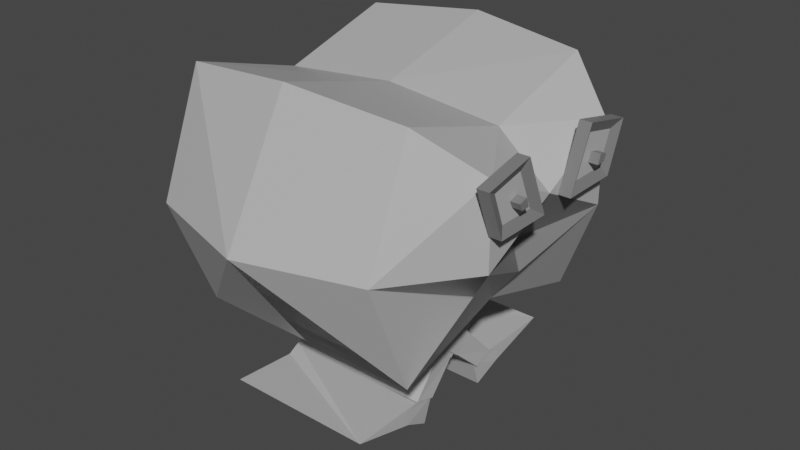 # Source: Player-2.blend  (saved by Blender 2.93.21; exported with 4.5.12 LTS)
import bpy
from mathutils import Matrix  # noqa: F401  (used for matrix-valued properties, if any)

bpy.ops.wm.read_factory_settings(use_empty=True)
scene = bpy.context.scene
scene.name = 'Scene'

# ---- collections
col_collection = bpy.data.collections.new('Collection'); scene.collection.children.link(col_collection)

# ---- materials (node trees are filled in below, after node groups)
mat_material = bpy.data.materials.new('Material')
mat_material.alpha_threshold = 0.0
mat_material.use_transparent_shadow = False
mat_material.line_color = (0.0, 0.0, 0.0, 1.0)
mat_darker = bpy.data.materials.new('Darker')
mat_darker.use_transparent_shadow = False

# ---- material node trees
mat_material.use_nodes = True; mat_material.node_tree.nodes.clear()
_N = mat_material.node_tree.nodes; _L = mat_material.node_tree.links
n0 = _N.new('ShaderNodeOutputMaterial'); n0.name = 'Material Output'; n0.location = (300, 300)
n1 = _N.new('ShaderNodeBsdfPrincipled'); n1.name = 'Principled BSDF'; n1.location = (10, 300)
n1.distribution = 'GGX'
n1.subsurface_method = 'BURLEY'
n1.inputs[0].default_value = (0.4869, 0.4869, 0.4869, 1.0)
n1.inputs[2].default_value = 0.4
n1.inputs[3].default_value = 1.45
n1.inputs[27].default_value = (0.0, 0.0, 0.0, 1.0)
n1.inputs[28].default_value = 1.0
_L.new(n1.outputs[0], n0.inputs[0])
n0.is_active_output = True
mat_darker.use_nodes = True; mat_darker.node_tree.nodes.clear()
_N = mat_darker.node_tree.nodes; _L = mat_darker.node_tree.links
n0 = _N.new('ShaderNodeBsdfPrincipled'); n0.name = 'Principled BSDF'; n0.location = (10, 300)
n0.distribution = 'GGX'
n0.subsurface_method = 'BURLEY'
n0.inputs[0].default_value = (0.1902, 0.1902, 0.1902, 1.0)
n0.inputs[3].default_value = 1.45
n0.inputs[27].default_value = (0.0, 0.0, 0.0, 1.0)
n0.inputs[28].default_value = 1.0
n1 = _N.new('ShaderNodeOutputMaterial'); n1.name = 'Material Output'; n1.location = (300, 300)
_L.new(n0.outputs[0], n1.inputs[0])
n1.is_active_output = True

# ---- world
world_world = bpy.data.worlds.new('World'); scene.world = world_world
world_world.use_nodes = True; world_world.node_tree.nodes.clear()
_N = world_world.node_tree.nodes; _L = world_world.node_tree.links
n0 = _N.new('ShaderNodeOutputWorld'); n0.name = 'World Output'; n0.location = (300, 300)
n1 = _N.new('ShaderNodeBackground'); n1.name = 'Background'; n1.location = (10, 300)
n1.inputs[0].default_value = (0.05088, 0.05088, 0.05088, 1.0)
_L.new(n1.outputs[0], n0.inputs[0])
n0.is_active_output = True
world_world.color = (0.05088, 0.05088, 0.05088)
world_world.use_sun_shadow = False
world_world.sun_shadow_jitter_overblur = 0.0

# ---- meshes
me_cube = bpy.data.meshes.new('Cube')
me_cube.from_pydata([(1.0, 1.0, 1.0), (1.0, 1.0, -1.0), (1.0, -1.0, 1.0), (1.0, -1.0, -1.0), (-1.0, 1.0, 1.0), (-1.0, 1.0, -1.0), (-1.0, -1.0, 1.0), (-1.0, -1.0, -1.0), (-1.0, 0.0, 0.7), (1.0, 0.0, 0.7), (1.0, 1.4, 0.0), (-1.0, 1.4, 0.0), (-1.0, -1.4, 0.0), (1.0, -1.4, 0.0), (1.0, 0.0, -0.7), (-1.0, 0.0, -0.7), (1.45, 0.7, -0.03599), (1.45, -0.7, -0.03599), (1.45, 0.0, 0.314), (1.45, -0.7, 0.664), (1.45, 0.7, 0.664), (-1.394, 0.0, 0.0), (1.521, 0.3771, 0.4401), (1.521, 0.4063, 0.5176), (1.521, 0.4546, 0.4401), (1.521, 0.4838, 0.4968), (1.521, -0.4881, 0.4401), (1.521, -0.5173, 0.5176), (1.521, -0.5656, 0.4401), (1.521, -0.5948, 0.4968), (1.235, 0.0, -0.3873), (0.0, -1.704, 0.0), (0.0, 1.7, 0.0), (0.0, 0.0, 0.8), (0.0, -1.1, 1.1), (0.0, 1.1, 1.1), (0.0, 0.55, 0.95), (0.0, -0.55, 0.95), (0.0, -1.0, -1.0), (0.0, 1.0, -1.0)], [], [(14, 39, 1), (14, 3, 38), (10, 16, 14, 1), (14, 17, 13, 3), (13, 17, 19), (0, 20, 10), (16, 30, 14), (18, 16, 20), (20, 16, 10), (17, 18, 19), (19, 18, 9), (9, 20, 0), (17, 3, 14), (16, 14, 1), (8, 4, 21), (6, 8, 21), (15, 21, 5), (15, 7, 21), (6, 21, 12), (4, 11, 21), (21, 11, 5), (12, 21, 7), (22, 23, 25, 24), (26, 28, 29, 27), (7, 31, 12), (32, 0, 10), (4, 32, 11), (32, 10, 1), (32, 5, 11), (32, 1, 39, 5), (33, 2, 9), (35, 0, 32), (33, 0, 35, 36), (34, 37, 33, 6), (34, 6, 31), (2, 33, 37, 34), (4, 35, 32), (31, 7, 38, 3), (17, 14, 30), (16, 1, 10), (38, 31, 3), (39, 5, 32), (5, 39, 15), (14, 38, 15), (15, 39, 14), (15, 38, 7), (36, 35, 4, 33), (4, 8, 33), (6, 33, 8), (13, 2, 31), (31, 3, 13), (6, 12, 31)])
_uv = me_cube.uv_layers.new(name='UVMap')
_uv.uv.foreach_set('vector', [0.0, 0.0, 0.0, 0.0, 0.0, 0.0, 0.0, 0.0, 0.0, 0.0, 0.0, 0.0, 0.0, 0.0, 0.0, 0.0, 0.0, 0.0, 0.0, 0.0, 0.0, 0.0, 0.0, 0.0, 0.0, 0.0, 0.0, 0.0, 0.0, 0.0, 0.0, 0.0, 0.0, 0.0, 0.0, 0.0, 0.0, 0.0, 0.0, 0.0, 0.0, 0.0, 0.0, 0.0, 0.0, 0.0, 0.0, 0.0, 0.0, 0.0, 0.0, 0.0, 0.0, 0.0, 0.0, 0.0, 0.0, 0.0, 0.0, 0.0, 0.0, 0.0, 0.0, 0.0, 0.0, 0.0, 0.0, 0.0, 0.0, 0.0, 0.0, 0.0, 0.0, 0.0, 0.625, 0.5, 0.0, 0.0, 0.375, 0.75, 0.0, 0.0, 0.0, 0.0, 0.0, 0.0, 0.375, 0.5, 0.875, 0.625, 0.875, 0.5, 0.0, 0.0, 0.875, 0.75, 0.875, 0.625, 0.0, 0.0, 0.375, 0.125, 0.0, 0.0, 0.375, 0.25, 0.375, 0.125, 0.375, 0.0, 0.0, 0.0, 0.0, 0.0, 0.0, 0.0, 0.0, 0.0, 0.0, 0.0, 0.0, 0.0, 0.0, 0.0, 0.0, 0.0, 0.0, 0.0, 0.0, 0.0, 0.0, 0.0, 0.0, 0.0, 0.0, 0.0, 0.375, 0.0, 0.625, 0.0, 0.625, 0.25, 0.375, 0.25, 0.375, 0.0, 0.375, 0.25, 0.625, 0.25, 0.625, 0.0, 0.375, 1.0, 0.0, 0.0, 0.0, 0.0, 0.0, 0.0, 0.625, 0.5, 0.5, 0.5, 0.625, 0.25, 0.0, 0.0, 0.0, 0.0, 0.0, 0.0, 0.5, 0.5, 0.375, 0.5, 0.0, 0.0, 0.375, 0.25, 0.5, 0.25, 0.0, 0.0, 0.0, 0.0, 0.0, 0.0, 0.0, 0.0, 0.0, 0.0, 0.625, 0.75, 0.625, 0.625, 0.0, 0.0, 0.625, 0.5, 0.0, 0.0, 0.0, 0.0, 0.0, 0.0, 0.0, 0.0, 0.0, 0.0, 0.0, 0.0, 0.0, 0.0, 0.0, 0.0, 0.875, 0.75, 0.0, 0.0, 0.625, 1.0, 0.0, 0.0, 0.0, 0.0, 0.0, 0.0, 0.0, 0.0, 0.0, 0.0, 0.0, 0.0, 0.0, 0.0, 0.0, 0.0, 0.0, 0.0, 0.0, 0.0, 0.0, 0.0, 0.0, 0.0, 0.0, 0.0, 0.0, 0.0, 0.0, 0.0, 0.0, 0.0, 0.0, 0.0, 0.0, 0.0, 0.0, 0.0, 0.0, 0.0, 0.375, 0.75, 0.0, 0.0, 0.375, 0.25, 0.0, 0.0, 0.0, 0.0, 0.0, 0.0, 0.0, 0.0, 0.0, 0.0, 0.0, 0.0, 0.0, 0.0, 0.0, 0.0, 0.0, 0.0, 0.0, 0.0, 0.0, 0.0, 0.0, 0.0, 0.0, 0.0, 0.0, 0.0, 0.0, 0.0, 0.0, 0.0, 0.0, 0.0, 0.0, 0.0, 0.875, 0.625, 0.0, 0.0, 0.0, 0.0, 0.0, 0.0, 0.0, 0.0, 0.0, 0.0, 0.0, 0.0, 0.0, 0.0, 0.0, 0.0, 0.0, 0.0, 0.0, 0.0, 0.0, 0.0, 0.0, 0.0, 0.0, 0.0])
me_cube.materials.append(mat_material)
me_cube.materials.append(mat_darker)
me_cube.use_remesh_preserve_volume = False
me_cube.use_remesh_preserve_attributes = False
me_cube.use_mirror_vertex_groups = False
me_cube.update()
me_cube_001 = bpy.data.meshes.new('Cube.001')
me_cube_001.from_pydata([(1.0, 1.0, 1.0), (1.0, -1.0, 1.0), (1.0, 0.0, 0.7), (1.0, -1.4, 0.0), (1.45, 0.0, 0.314), (1.45, -0.7, 0.664), (1.45, 0.7, 0.664), (0.0, -1.704, 0.0), (0.0, 0.0, 0.8), (0.0, -1.1, 1.1)], [], [(2, 4, 6), (1, 3, 5), (5, 2, 1), (8, 2, 0), (1, 9, 7)])
_uv = me_cube_001.uv_layers.new(name='UVMap')
_uv.uv.foreach_set('vector', [0.0, 0.0, 0.0, 0.0, 0.0, 0.0, 0.0, 0.0, 0.0, 0.0, 0.0, 0.0, 0.0, 0.0, 0.0, 0.0, 0.625, 0.75, 0.0, 0.0, 0.625, 0.625, 0.625, 0.5, 0.0, 0.0, 0.0, 0.0, 0.0, 0.0])
me_cube_001.materials.append(mat_material)
me_cube_001.materials.append(mat_darker)
me_cube_001.use_remesh_preserve_volume = False
me_cube_001.use_remesh_preserve_attributes = False
me_cube_001.use_mirror_vertex_groups = False
me_cube_001.update()
me_cube_002 = bpy.data.meshes.new('Cube.002')
me_cube_002.from_pydata([(1.452, 0.109, 0.265), (1.452, 0.3255, 0.7662), (1.452, 0.6102, 0.265), (1.452, 0.7688, 0.6695), (1.517, 0.2354, 0.3481), (1.517, 0.3747, 0.6704), (1.517, 0.5535, 0.3481), (1.517, 0.6558, 0.609), (1.556, 0.7688, 0.6695), (1.556, 0.6102, 0.265), (1.556, 0.109, 0.265), (1.556, 0.3255, 0.7662), (1.521, 0.3771, 0.4401), (1.521, 0.4063, 0.5176), (1.521, 0.4546, 0.4401), (1.521, 0.4838, 0.4968), (1.599, 0.3771, 0.4401), (1.599, 0.4063, 0.5176), (1.599, 0.4546, 0.4401), (1.599, 0.4838, 0.4968), (1.452, -0.22, 0.265), (1.452, -0.4365, 0.7662), (1.452, -0.7212, 0.265), (1.452, -0.8798, 0.6695), (1.517, -0.3464, 0.3481), (1.517, -0.4857, 0.6704), (1.517, -0.6645, 0.3481), (1.517, -0.7668, 0.609), (1.556, -0.8798, 0.6695), (1.556, -0.7212, 0.265), (1.556, -0.22, 0.265), (1.556, -0.4365, 0.7662), (1.521, -0.4881, 0.4401), (1.521, -0.5173, 0.5176), (1.521, -0.5656, 0.4401), (1.521, -0.5948, 0.4968), (1.599, -0.4881, 0.4401), (1.599, -0.5173, 0.5176), (1.599, -0.5656, 0.4401), (1.599, -0.5948, 0.4968)], [], [(2, 3, 8, 9), (10, 11, 1, 0), (2, 9, 10, 0), (8, 3, 1, 11), (7, 6, 9, 8), (6, 4, 10, 9), (5, 7, 8, 11), (4, 5, 11, 10), (14, 15, 19, 18), (18, 19, 17, 16), (16, 17, 13, 12), (14, 18, 16, 12), (19, 15, 13, 17), (22, 29, 28, 23), (30, 20, 21, 31), (22, 20, 30, 29), (28, 31, 21, 23), (27, 28, 29, 26), (26, 29, 30, 24), (25, 31, 28, 27), (24, 30, 31, 25), (34, 38, 39, 35), (38, 36, 37, 39), (36, 32, 33, 37), (34, 32, 36, 38), (39, 37, 33, 35)])
me_cube_002.polygons.foreach_set('material_index', [1, 1, 1, 1, 1, 1, 1, 1, 1, 1, 1, 1, 1, 1, 1, 1, 1, 1, 1, 1, 1, 1, 1, 1, 1, 1])
_uv = me_cube_002.uv_layers.new(name='UVMap')
_uv.uv.foreach_set('vector', [0.375, 0.25, 0.625, 0.25, 0.625, 0.5, 0.375, 0.5, 0.375, 0.75, 0.625, 0.75, 0.625, 1.0, 0.375, 1.0, 0.125, 0.5, 0.375, 0.5, 0.375, 0.75, 0.125, 0.75, 0.625, 0.5, 0.875, 0.5, 0.875, 0.75, 0.625, 0.75, 0.5787, 0.546, 0.4225, 0.5452, 0.375, 0.5, 0.625, 0.5, 0.4225, 0.5452, 0.4178, 0.7046, 0.375, 0.75, 0.375, 0.5, 0.5834, 0.7038, 0.5787, 0.546, 0.625, 0.5, 0.625, 0.75, 0.4178, 0.7046, 0.5834, 0.7038, 0.625, 0.75, 0.375, 0.75, 0.375, 0.25, 0.625, 0.25, 0.625, 0.5, 0.375, 0.5, 0.375, 0.5, 0.625, 0.5, 0.625, 0.75, 0.375, 0.75, 0.375, 0.75, 0.625, 0.75, 0.625, 1.0, 0.375, 1.0, 0.125, 0.5, 0.375, 0.5, 0.375, 0.75, 0.125, 0.75, 0.625, 0.5, 0.875, 0.5, 0.875, 0.75, 0.625, 0.75, 0.375, 0.25, 0.375, 0.5, 0.625, 0.5, 0.625, 0.25, 0.375, 0.75, 0.375, 1.0, 0.625, 1.0, 0.625, 0.75, 0.125, 0.5, 0.125, 0.75, 0.375, 0.75, 0.375, 0.5, 0.625, 0.5, 0.625, 0.75, 0.875, 0.75, 0.875, 0.5, 0.5787, 0.546, 0.625, 0.5, 0.375, 0.5, 0.4225, 0.5452, 0.4225, 0.5452, 0.375, 0.5, 0.375, 0.75, 0.4178, 0.7046, 0.5834, 0.7038, 0.625, 0.75, 0.625, 0.5, 0.5787, 0.546, 0.4178, 0.7046, 0.375, 0.75, 0.625, 0.75, 0.5834, 0.7038, 0.375, 0.25, 0.375, 0.5, 0.625, 0.5, 0.625, 0.25, 0.375, 0.5, 0.375, 0.75, 0.625, 0.75, 0.625, 0.5, 0.375, 0.75, 0.375, 1.0, 0.625, 1.0, 0.625, 0.75, 0.125, 0.5, 0.125, 0.75, 0.375, 0.75, 0.375, 0.5, 0.625, 0.5, 0.625, 0.75, 0.875, 0.75, 0.875, 0.5])
me_cube_002.materials.append(mat_material)
me_cube_002.materials.append(mat_darker)
me_cube_002.use_remesh_preserve_volume = False
me_cube_002.use_remesh_preserve_attributes = False
me_cube_002.use_mirror_vertex_groups = False
me_cube_002.update()
me_cube_003 = bpy.data.meshes.new('Cube.003')
me_cube_003.from_pydata([(1.452, 0.109, 0.265), (1.452, 0.3255, 0.7662), (1.452, 0.6102, 0.265), (1.452, 0.7688, 0.6695), (1.517, 0.2354, 0.3481), (1.517, 0.3747, 0.6704), (1.517, 0.5535, 0.3481), (1.517, 0.6558, 0.609), (1.452, -0.22, 0.265), (1.452, -0.4365, 0.7662), (1.452, -0.7212, 0.265), (1.452, -0.8798, 0.6695), (1.517, -0.3464, 0.3481), (1.517, -0.4857, 0.6704), (1.517, -0.6645, 0.3481), (1.517, -0.7668, 0.609)], [], [(0, 1, 3, 2), (6, 7, 5, 4), (8, 10, 11, 9), (14, 12, 13, 15)])
_uv = me_cube_003.uv_layers.new(name='UVMap')
_uv.uv.foreach_set('vector', [0.375, 0.0, 0.625, 0.0, 0.625, 0.25, 0.375, 0.25, 0.4225, 0.5452, 0.5787, 0.546, 0.5834, 0.7038, 0.4178, 0.7046, 0.375, 0.0, 0.375, 0.25, 0.625, 0.25, 0.625, 0.0, 0.4225, 0.5452, 0.4178, 0.7046, 0.5834, 0.7038, 0.5787, 0.546])
me_cube_003.materials.append(mat_material)
me_cube_003.materials.append(mat_darker)
me_cube_003.use_remesh_preserve_volume = False
me_cube_003.use_remesh_preserve_attributes = False
me_cube_003.use_mirror_vertex_groups = False
me_cube_003.update()
me_cube_004 = bpy.data.meshes.new('Cube.004')
me_cube_004.from_pydata([(1.45, 0.7, -0.03599), (1.45, -0.7, -0.03599), (1.45, 0.0, 0.314), (1.163, 0.0, -0.1512), (1.235, 0.0, -0.3873)], [], [(3, 2, 1), (0, 2, 3), (3, 1, 4), (3, 4, 0)])
me_cube_004.polygons.foreach_set('material_index', [1, 1, 1, 1])
_uv = me_cube_004.uv_layers.new(name='UVMap')
_uv.uv.foreach_set('vector', [0.0, 0.0, 0.0, 0.0, 0.0, 0.0, 0.0, 0.0, 0.0, 0.0, 0.0, 0.0, 0.0, 0.0, 0.0, 0.0, 0.0, 0.0, 0.0, 0.0, 0.0, 0.0, 0.0, 0.0])
me_cube_004.materials.append(mat_material)
me_cube_004.materials.append(mat_darker)
me_cube_004.use_remesh_preserve_volume = False
me_cube_004.use_remesh_preserve_attributes = False
me_cube_004.use_mirror_vertex_groups = False
me_cube_004.update()
me_cube_005 = bpy.data.meshes.new('Cube.005')
me_cube_005.from_pydata([(-0.647, -0.01491, -1.39), (-0.647, 0.6018, -0.8728), (-0.6482, -0.1503, -1.222), (-0.647, 0.3698, -0.8013), (0.647, -0.01491, -1.39), (0.647, 0.6018, -0.8728), (0.6459, -0.1503, -1.222), (0.647, 0.3698, -0.8013), (-0.6303, -0.2738, -1.627), (-0.6517, -0.01539, -1.385), (-0.6315, -0.4621, -1.568), (-0.647, -0.1444, -1.226), (0.6638, -0.2738, -1.627), (0.6424, -0.01539, -1.385), (0.6626, -0.4621, -1.568), (0.647, -0.1444, -1.226), (-0.647, -0.01491, -1.39), (-0.6482, -0.1503, -1.222), (0.647, -0.01491, -1.39), (0.6459, -0.1503, -1.222), (-0.6517, -0.01539, -1.385), (-0.647, -0.1444, -1.226), (0.6424, -0.01539, -1.385), (0.647, -0.1444, -1.226), (-0.6303, -0.2738, -1.627), (-0.6315, -0.4621, -1.568), (0.6638, -0.2738, -1.627), (0.6626, -0.4621, -1.568)], [], [(0, 2, 3, 1), (2, 6, 7, 3), (6, 4, 5, 7), (4, 0, 1, 5), (7, 5, 1, 3), (8, 10, 11, 9), (10, 14, 15, 11), (14, 12, 13, 15), (12, 8, 9, 13), (17, 16, 18, 19), (23, 22, 20, 21), (25, 24, 26, 27)])
_uv = me_cube_005.uv_layers.new(name='UVMap')
_uv.uv.foreach_set('vector', [0.375, 0.0, 0.375, 0.25, 0.625, 0.25, 0.625, 0.0, 0.375, 0.25, 0.375, 0.5, 0.625, 0.5, 0.625, 0.25, 0.375, 0.5, 0.375, 0.75, 0.625, 0.75, 0.625, 0.5, 0.375, 0.75, 0.375, 1.0, 0.625, 1.0, 0.625, 0.75, 0.625, 0.5, 0.625, 0.75, 0.875, 0.75, 0.875, 0.5, 0.375, 0.0, 0.375, 0.25, 0.625, 0.25, 0.625, 0.0, 0.375, 0.25, 0.375, 0.5, 0.625, 0.5, 0.625, 0.25, 0.375, 0.5, 0.375, 0.75, 0.625, 0.75, 0.625, 0.5, 0.375, 0.75, 0.375, 1.0, 0.625, 1.0, 0.625, 0.75, 0.125, 0.5, 0.125, 0.75, 0.375, 0.75, 0.375, 0.5, 0.625, 0.5, 0.625, 0.75, 0.875, 0.75, 0.875, 0.5, 0.125, 0.5, 0.125, 0.75, 0.375, 0.75, 0.375, 0.5])
me_cube_005.materials.append(mat_material)
me_cube_005.materials.append(mat_darker)
me_cube_005.use_remesh_preserve_volume = False
me_cube_005.use_remesh_preserve_attributes = False
me_cube_005.use_mirror_vertex_groups = False
me_cube_005.update()
me_cube_006 = bpy.data.meshes.new('Cube.006')
me_cube_006.from_pydata([(-0.6303, -0.5736, -1.721), (-0.6517, -0.3444, -1.849), (-0.6315, -1.137, -1.568), (-0.647, -0.2712, -1.624), (0.6638, -0.5736, -1.721), (0.6424, -0.3444, -1.849), (0.6626, -1.137, -1.568), (0.647, -0.2712, -1.624), (0.6548, -0.4691, -1.574), (0.6587, -0.5845, -1.607), (-0.6393, -0.4579, -1.554), (-0.6354, -0.5685, -1.613)], [], [(0, 2, 11, 10, 3, 1), (2, 6, 9, 8, 7, 3, 10, 11), (6, 4, 5, 7, 8, 9), (4, 0, 1, 5), (2, 0, 4, 6), (7, 5, 1, 3)])
_uv = me_cube_006.uv_layers.new(name='UVMap')
_uv.uv.foreach_set('vector', [0.375, 0.0, 0.375, 0.25, 0.4375, 0.25, 0.5, 0.25, 0.625, 0.25, 0.625, 0.0, 0.375, 0.25, 0.375, 0.5, 0.4375, 0.5, 0.5, 0.5, 0.625, 0.5, 0.625, 0.25, 0.5, 0.25, 0.4375, 0.25, 0.375, 0.5, 0.375, 0.75, 0.625, 0.75, 0.625, 0.5, 0.5, 0.5, 0.4375, 0.5, 0.375, 0.75, 0.375, 1.0, 0.625, 1.0, 0.625, 0.75, 0.125, 0.5, 0.125, 0.75, 0.375, 0.75, 0.375, 0.5, 0.625, 0.5, 0.625, 0.75, 0.875, 0.75, 0.875, 0.5])
me_cube_006.materials.append(mat_material)
me_cube_006.materials.append(mat_darker)
me_cube_006.use_remesh_preserve_volume = False
me_cube_006.use_remesh_preserve_attributes = False
me_cube_006.use_mirror_vertex_groups = False
me_cube_006.update()
me_cube_007 = bpy.data.meshes.new('Cube.007')
me_cube_007.from_pydata([(-0.6303, 0.6064, -1.721), (-0.6517, 0.3772, -1.849), (-0.6315, 1.17, -1.568), (-0.647, 0.304, -1.624), (0.6638, 0.6064, -1.721), (0.6424, 0.3772, -1.849), (0.6626, 1.17, -1.568), (0.647, 0.304, -1.624), (0.6548, 0.5019, -1.574), (0.6587, 0.6173, -1.607), (-0.6393, 0.4907, -1.554), (-0.6354, 0.6013, -1.613)], [], [(0, 1, 3, 10, 11, 2), (2, 11, 10, 3, 7, 8, 9, 6), (6, 9, 8, 7, 5, 4), (4, 5, 1, 0), (2, 6, 4, 0), (7, 3, 1, 5)])
_uv = me_cube_007.uv_layers.new(name='UVMap')
_uv.uv.foreach_set('vector', [0.375, 0.0, 0.625, 0.0, 0.625, 0.25, 0.5, 0.25, 0.4375, 0.25, 0.375, 0.25, 0.375, 0.25, 0.4375, 0.25, 0.5, 0.25, 0.625, 0.25, 0.625, 0.5, 0.5, 0.5, 0.4375, 0.5, 0.375, 0.5, 0.375, 0.5, 0.4375, 0.5, 0.5, 0.5, 0.625, 0.5, 0.625, 0.75, 0.375, 0.75, 0.375, 0.75, 0.625, 0.75, 0.625, 1.0, 0.375, 1.0, 0.125, 0.5, 0.375, 0.5, 0.375, 0.75, 0.125, 0.75, 0.625, 0.5, 0.875, 0.5, 0.875, 0.75, 0.625, 0.75])
me_cube_007.materials.append(mat_material)
me_cube_007.materials.append(mat_darker)
me_cube_007.use_remesh_preserve_volume = False
me_cube_007.use_remesh_preserve_attributes = False
me_cube_007.use_mirror_vertex_groups = False
me_cube_007.update()
me_cube_008 = bpy.data.meshes.new('Cube.008')
me_cube_008.from_pydata([(-0.647, 0.04771, -1.39), (-0.647, -0.569, -0.8728), (-0.6482, 0.1831, -1.222), (-0.647, -0.337, -0.8013), (0.647, 0.04771, -1.39), (0.647, -0.569, -0.8728), (0.6459, 0.1831, -1.222), (0.647, -0.337, -0.8013), (-0.6303, 0.3066, -1.627), (-0.6517, 0.04819, -1.385), (-0.6315, 0.4949, -1.568), (-0.647, 0.1772, -1.226), (0.6638, 0.3066, -1.627), (0.6424, 0.04819, -1.385), (0.6626, 0.4949, -1.568), (0.647, 0.1772, -1.226), (-0.647, 0.04771, -1.39), (-0.6482, 0.1831, -1.222), (0.647, 0.04771, -1.39), (0.6459, 0.1831, -1.222), (-0.6517, 0.04819, -1.385), (-0.647, 0.1772, -1.226), (0.6424, 0.04819, -1.385), (0.647, 0.1772, -1.226)], [], [(0, 1, 3, 2), (2, 3, 7, 6), (6, 7, 5, 4), (4, 5, 1, 0), (7, 3, 1, 5), (8, 9, 11, 10), (10, 11, 15, 14), (14, 15, 13, 12), (12, 13, 9, 8), (10, 14, 12, 8), (17, 19, 18, 16), (23, 21, 20, 22)])
_uv = me_cube_008.uv_layers.new(name='UVMap')
_uv.uv.foreach_set('vector', [0.375, 0.0, 0.625, 0.0, 0.625, 0.25, 0.375, 0.25, 0.375, 0.25, 0.625, 0.25, 0.625, 0.5, 0.375, 0.5, 0.375, 0.5, 0.625, 0.5, 0.625, 0.75, 0.375, 0.75, 0.375, 0.75, 0.625, 0.75, 0.625, 1.0, 0.375, 1.0, 0.625, 0.5, 0.875, 0.5, 0.875, 0.75, 0.625, 0.75, 0.375, 0.0, 0.625, 0.0, 0.625, 0.25, 0.375, 0.25, 0.375, 0.25, 0.625, 0.25, 0.625, 0.5, 0.375, 0.5, 0.375, 0.5, 0.625, 0.5, 0.625, 0.75, 0.375, 0.75, 0.375, 0.75, 0.625, 0.75, 0.625, 1.0, 0.375, 1.0, 0.125, 0.5, 0.375, 0.5, 0.375, 0.75, 0.125, 0.75, 0.125, 0.5, 0.375, 0.5, 0.375, 0.75, 0.125, 0.75, 0.625, 0.5, 0.875, 0.5, 0.875, 0.75, 0.625, 0.75])
me_cube_008.materials.append(mat_material)
me_cube_008.materials.append(mat_darker)
me_cube_008.use_remesh_preserve_volume = False
me_cube_008.use_remesh_preserve_attributes = False
me_cube_008.use_mirror_vertex_groups = False
me_cube_008.update()

# ---- objects
ob_playerhead = bpy.data.objects.new('PlayerHead', me_cube)
ob_shinyheadpart = bpy.data.objects.new('ShinyHeadPart', me_cube_001)
ob_eyeoutlineandpupil = bpy.data.objects.new('EyeOutlineAndPupil', me_cube_002)
ob_eyebackground = bpy.data.objects.new('EyeBackground', me_cube_003)
ob_mouth = bpy.data.objects.new('Mouth', me_cube_004)
ob_legs_left = bpy.data.objects.new('Legs-Left', me_cube_005)
ob_feet_left = bpy.data.objects.new('Feet-Left', me_cube_006)
ob_feet_right = bpy.data.objects.new('Feet-Right', me_cube_007)
ob_legs_right = bpy.data.objects.new('Legs-Right', me_cube_008)

# ---- transforms, parenting, visibility, modifiers, constraints
ob_playerhead.location = (0.0, 0.0, 0.0)
ob_playerhead.lock_rotations_4d = False
ob_playerhead.empty_display_type = 'ARROWS'
ob_playerhead.lineart.crease_threshold = 0.0
ob_shinyheadpart.location = (0.0, 0.0, 0.0)
ob_shinyheadpart.lock_rotations_4d = False
ob_shinyheadpart.empty_display_type = 'ARROWS'
ob_shinyheadpart.lineart.crease_threshold = 0.0
ob_eyeoutlineandpupil.location = (0.0, 0.0, 0.0)
ob_eyeoutlineandpupil.lock_rotations_4d = False
ob_eyeoutlineandpupil.empty_display_type = 'ARROWS'
ob_eyeoutlineandpupil.lineart.crease_threshold = 0.0
ob_eyebackground.location = (0.0, 0.0, 0.0)
ob_eyebackground.lock_rotations_4d = False
ob_eyebackground.empty_display_type = 'ARROWS'
ob_eyebackground.lineart.crease_threshold = 0.0
ob_mouth.location = (0.0, 0.0, 0.0)
ob_mouth.lock_rotations_4d = False
ob_mouth.empty_display_type = 'ARROWS'
ob_mouth.lineart.crease_threshold = 0.0
ob_legs_left.location = (0.0, 0.0, 0.0)
ob_legs_left.lock_rotations_4d = False
ob_legs_left.empty_display_type = 'ARROWS'
ob_legs_left.lineart.crease_threshold = 0.0
ob_feet_left.location = (0.0, 0.0, 0.0)
ob_feet_left.lock_rotations_4d = False
ob_feet_left.empty_display_type = 'ARROWS'
ob_feet_left.lineart.crease_threshold = 0.0
ob_feet_right.location = (0.0, 0.0, 0.0)
ob_feet_right.lock_rotations_4d = False
ob_feet_right.empty_display_type = 'ARROWS'
ob_feet_right.lineart.crease_threshold = 0.0
ob_legs_right.location = (0.0145, 0.0, 0.0)
ob_legs_right.lock_rotations_4d = False
ob_legs_right.empty_display_type = 'ARROWS'
ob_legs_right.lineart.crease_threshold = 0.0

# ---- collection membership
col_collection.objects.link(ob_playerhead)
col_collection.objects.link(ob_shinyheadpart)
col_collection.objects.link(ob_eyeoutlineandpupil)
col_collection.objects.link(ob_eyebackground)
col_collection.objects.link(ob_mouth)
col_collection.objects.link(ob_legs_left)
col_collection.objects.link(ob_feet_left)
col_collection.objects.link(ob_feet_right)
col_collection.objects.link(ob_legs_right)

# ---- scene / render settings (as saved in the file)
scene.frame_start = 1; scene.frame_end = 250; scene.frame_set(0)
scene.render.engine = 'BLENDER_EEVEE_NEXT'
scene.cycles.use_denoising = False
scene.cycles.samples = 128
scene.cycles.sampling_pattern = 'TABULATED_SOBOL'
scene.cycles.use_adaptive_sampling = False
scene.cycles.use_light_tree = False
scene.view_settings.view_transform = 'Filmic'
bpy.context.view_layer.update()

# ---- added for rendering (the .blend has no active camera and no usable light): camera, sun
cam_auto = bpy.data.cameras.new('AutoCamera')
cam_auto.lens = 50.0
cam_auto.sensor_width = 36.0
cam_auto.clip_end = 1000.0
ob_auto_camera = bpy.data.objects.new('AutoCamera', cam_auto)
scene.collection.objects.link(ob_auto_camera)
ob_auto_camera.location = (5.10529, -6.00548, 3.62795)
ob_auto_camera.rotation_euler = (1.09748, -7.21219e-08, 0.694738)
scene.camera = ob_auto_camera
light_auto_sun = bpy.data.lights.new('AutoSun', 'SUN')
light_auto_sun.energy = 3.0
light_auto_sun.angle = 0.0523599
ob_auto_sun = bpy.data.objects.new('AutoSun', light_auto_sun)
scene.collection.objects.link(ob_auto_sun)
ob_auto_sun.rotation_euler = (0.872665, 0.174533, 0.523599)
bpy.context.view_layer.update()
